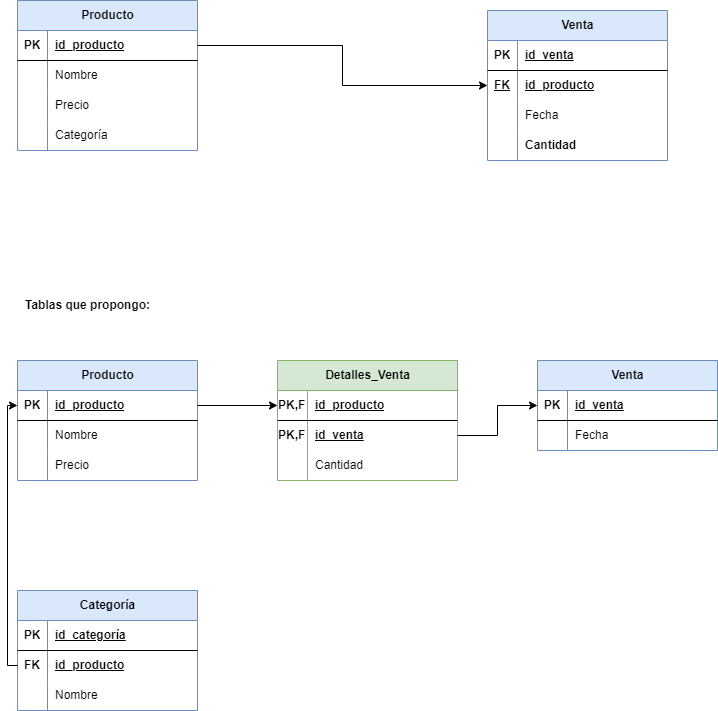

The diagram above was exported from draw.io. Its source (the exported page's mxGraphModel, read from the mxfile embedded in the PNG):
<mxGraphModel dx="886" dy="599" grid="1" gridSize="10" guides="1" tooltips="1" connect="1" arrows="1" fold="1" page="1" pageScale="1" pageWidth="850" pageHeight="1100" math="0" shadow="0">
  <root>
    <mxCell id="0" />
    <mxCell id="1" parent="0" />
    <mxCell id="2" value="Producto" style="shape=table;startSize=30;container=1;collapsible=1;childLayout=tableLayout;fixedRows=1;rowLines=0;fontStyle=1;align=center;resizeLast=1;html=1;fillColor=#dae8fc;strokeColor=#6c8ebf;" vertex="1" parent="1">
      <mxGeometry x="80" y="120" width="180" height="150" as="geometry" />
    </mxCell>
    <mxCell id="3" value="" style="shape=tableRow;horizontal=0;startSize=0;swimlaneHead=0;swimlaneBody=0;fillColor=none;collapsible=0;dropTarget=0;points=[[0,0.5],[1,0.5]];portConstraint=eastwest;top=0;left=0;right=0;bottom=1;" vertex="1" parent="2">
      <mxGeometry y="30" width="180" height="30" as="geometry" />
    </mxCell>
    <mxCell id="4" value="PK" style="shape=partialRectangle;connectable=0;fillColor=none;top=0;left=0;bottom=0;right=0;fontStyle=1;overflow=hidden;whiteSpace=wrap;html=1;" vertex="1" parent="3">
      <mxGeometry width="30" height="30" as="geometry">
        <mxRectangle width="30" height="30" as="alternateBounds" />
      </mxGeometry>
    </mxCell>
    <mxCell id="5" value="id_producto" style="shape=partialRectangle;connectable=0;fillColor=none;top=0;left=0;bottom=0;right=0;align=left;spacingLeft=6;fontStyle=5;overflow=hidden;whiteSpace=wrap;html=1;" vertex="1" parent="3">
      <mxGeometry x="30" width="150" height="30" as="geometry">
        <mxRectangle width="150" height="30" as="alternateBounds" />
      </mxGeometry>
    </mxCell>
    <mxCell id="6" value="" style="shape=tableRow;horizontal=0;startSize=0;swimlaneHead=0;swimlaneBody=0;fillColor=none;collapsible=0;dropTarget=0;points=[[0,0.5],[1,0.5]];portConstraint=eastwest;top=0;left=0;right=0;bottom=0;" vertex="1" parent="2">
      <mxGeometry y="60" width="180" height="30" as="geometry" />
    </mxCell>
    <mxCell id="7" value="" style="shape=partialRectangle;connectable=0;fillColor=none;top=0;left=0;bottom=0;right=0;editable=1;overflow=hidden;whiteSpace=wrap;html=1;" vertex="1" parent="6">
      <mxGeometry width="30" height="30" as="geometry">
        <mxRectangle width="30" height="30" as="alternateBounds" />
      </mxGeometry>
    </mxCell>
    <mxCell id="8" value="Nombre" style="shape=partialRectangle;connectable=0;fillColor=none;top=0;left=0;bottom=0;right=0;align=left;spacingLeft=6;overflow=hidden;whiteSpace=wrap;html=1;" vertex="1" parent="6">
      <mxGeometry x="30" width="150" height="30" as="geometry">
        <mxRectangle width="150" height="30" as="alternateBounds" />
      </mxGeometry>
    </mxCell>
    <mxCell id="9" value="" style="shape=tableRow;horizontal=0;startSize=0;swimlaneHead=0;swimlaneBody=0;fillColor=none;collapsible=0;dropTarget=0;points=[[0,0.5],[1,0.5]];portConstraint=eastwest;top=0;left=0;right=0;bottom=0;" vertex="1" parent="2">
      <mxGeometry y="90" width="180" height="30" as="geometry" />
    </mxCell>
    <mxCell id="10" value="" style="shape=partialRectangle;connectable=0;fillColor=none;top=0;left=0;bottom=0;right=0;editable=1;overflow=hidden;whiteSpace=wrap;html=1;" vertex="1" parent="9">
      <mxGeometry width="30" height="30" as="geometry">
        <mxRectangle width="30" height="30" as="alternateBounds" />
      </mxGeometry>
    </mxCell>
    <mxCell id="11" value="Precio&amp;nbsp;" style="shape=partialRectangle;connectable=0;fillColor=none;top=0;left=0;bottom=0;right=0;align=left;spacingLeft=6;overflow=hidden;whiteSpace=wrap;html=1;" vertex="1" parent="9">
      <mxGeometry x="30" width="150" height="30" as="geometry">
        <mxRectangle width="150" height="30" as="alternateBounds" />
      </mxGeometry>
    </mxCell>
    <mxCell id="12" value="" style="shape=tableRow;horizontal=0;startSize=0;swimlaneHead=0;swimlaneBody=0;fillColor=none;collapsible=0;dropTarget=0;points=[[0,0.5],[1,0.5]];portConstraint=eastwest;top=0;left=0;right=0;bottom=0;" vertex="1" parent="2">
      <mxGeometry y="120" width="180" height="30" as="geometry" />
    </mxCell>
    <mxCell id="13" value="" style="shape=partialRectangle;connectable=0;fillColor=none;top=0;left=0;bottom=0;right=0;editable=1;overflow=hidden;whiteSpace=wrap;html=1;" vertex="1" parent="12">
      <mxGeometry width="30" height="30" as="geometry">
        <mxRectangle width="30" height="30" as="alternateBounds" />
      </mxGeometry>
    </mxCell>
    <mxCell id="14" value="Categoría" style="shape=partialRectangle;connectable=0;fillColor=none;top=0;left=0;bottom=0;right=0;align=left;spacingLeft=6;overflow=hidden;whiteSpace=wrap;html=1;" vertex="1" parent="12">
      <mxGeometry x="30" width="150" height="30" as="geometry">
        <mxRectangle width="150" height="30" as="alternateBounds" />
      </mxGeometry>
    </mxCell>
    <mxCell id="15" value="Venta" style="shape=table;startSize=30;container=1;collapsible=1;childLayout=tableLayout;fixedRows=1;rowLines=0;fontStyle=1;align=center;resizeLast=1;html=1;fillColor=#dae8fc;strokeColor=#6c8ebf;" vertex="1" parent="1">
      <mxGeometry x="550" y="130" width="180" height="150" as="geometry" />
    </mxCell>
    <mxCell id="16" value="" style="shape=tableRow;horizontal=0;startSize=0;swimlaneHead=0;swimlaneBody=0;fillColor=none;collapsible=0;dropTarget=0;points=[[0,0.5],[1,0.5]];portConstraint=eastwest;top=0;left=0;right=0;bottom=1;" vertex="1" parent="15">
      <mxGeometry y="30" width="180" height="30" as="geometry" />
    </mxCell>
    <mxCell id="17" value="PK" style="shape=partialRectangle;connectable=0;fillColor=none;top=0;left=0;bottom=0;right=0;fontStyle=1;overflow=hidden;whiteSpace=wrap;html=1;" vertex="1" parent="16">
      <mxGeometry width="30" height="30" as="geometry">
        <mxRectangle width="30" height="30" as="alternateBounds" />
      </mxGeometry>
    </mxCell>
    <mxCell id="18" value="id_venta" style="shape=partialRectangle;connectable=0;fillColor=none;top=0;left=0;bottom=0;right=0;align=left;spacingLeft=6;fontStyle=5;overflow=hidden;whiteSpace=wrap;html=1;" vertex="1" parent="16">
      <mxGeometry x="30" width="150" height="30" as="geometry">
        <mxRectangle width="150" height="30" as="alternateBounds" />
      </mxGeometry>
    </mxCell>
    <mxCell id="19" value="" style="shape=tableRow;horizontal=0;startSize=0;swimlaneHead=0;swimlaneBody=0;fillColor=none;collapsible=0;dropTarget=0;points=[[0,0.5],[1,0.5]];portConstraint=eastwest;top=0;left=0;right=0;bottom=0;" vertex="1" parent="15">
      <mxGeometry y="60" width="180" height="30" as="geometry" />
    </mxCell>
    <mxCell id="20" value="&lt;b&gt;&lt;u&gt;FK&lt;/u&gt;&lt;/b&gt;" style="shape=partialRectangle;connectable=0;fillColor=none;top=0;left=0;bottom=0;right=0;editable=1;overflow=hidden;whiteSpace=wrap;html=1;" vertex="1" parent="19">
      <mxGeometry width="30" height="30" as="geometry">
        <mxRectangle width="30" height="30" as="alternateBounds" />
      </mxGeometry>
    </mxCell>
    <mxCell id="21" value="&lt;b&gt;&lt;u&gt;id_producto&lt;/u&gt;&lt;/b&gt;" style="shape=partialRectangle;connectable=0;fillColor=none;top=0;left=0;bottom=0;right=0;align=left;spacingLeft=6;overflow=hidden;whiteSpace=wrap;html=1;" vertex="1" parent="19">
      <mxGeometry x="30" width="150" height="30" as="geometry">
        <mxRectangle width="150" height="30" as="alternateBounds" />
      </mxGeometry>
    </mxCell>
    <mxCell id="22" value="" style="shape=tableRow;horizontal=0;startSize=0;swimlaneHead=0;swimlaneBody=0;fillColor=none;collapsible=0;dropTarget=0;points=[[0,0.5],[1,0.5]];portConstraint=eastwest;top=0;left=0;right=0;bottom=0;" vertex="1" parent="15">
      <mxGeometry y="90" width="180" height="30" as="geometry" />
    </mxCell>
    <mxCell id="23" value="" style="shape=partialRectangle;connectable=0;fillColor=none;top=0;left=0;bottom=0;right=0;editable=1;overflow=hidden;whiteSpace=wrap;html=1;" vertex="1" parent="22">
      <mxGeometry width="30" height="30" as="geometry">
        <mxRectangle width="30" height="30" as="alternateBounds" />
      </mxGeometry>
    </mxCell>
    <mxCell id="24" value="Fecha" style="shape=partialRectangle;connectable=0;fillColor=none;top=0;left=0;bottom=0;right=0;align=left;spacingLeft=6;overflow=hidden;whiteSpace=wrap;html=1;" vertex="1" parent="22">
      <mxGeometry x="30" width="150" height="30" as="geometry">
        <mxRectangle width="150" height="30" as="alternateBounds" />
      </mxGeometry>
    </mxCell>
    <mxCell id="25" value="" style="shape=tableRow;horizontal=0;startSize=0;swimlaneHead=0;swimlaneBody=0;fillColor=none;collapsible=0;dropTarget=0;points=[[0,0.5],[1,0.5]];portConstraint=eastwest;top=0;left=0;right=0;bottom=0;" vertex="1" parent="15">
      <mxGeometry y="120" width="180" height="30" as="geometry" />
    </mxCell>
    <mxCell id="26" value="" style="shape=partialRectangle;connectable=0;fillColor=none;top=0;left=0;bottom=0;right=0;editable=1;overflow=hidden;whiteSpace=wrap;html=1;" vertex="1" parent="25">
      <mxGeometry width="30" height="30" as="geometry">
        <mxRectangle width="30" height="30" as="alternateBounds" />
      </mxGeometry>
    </mxCell>
    <mxCell id="27" value="&lt;b&gt;Cantidad&lt;/b&gt;" style="shape=partialRectangle;connectable=0;fillColor=none;top=0;left=0;bottom=0;right=0;align=left;spacingLeft=6;overflow=hidden;whiteSpace=wrap;html=1;" vertex="1" parent="25">
      <mxGeometry x="30" width="150" height="30" as="geometry">
        <mxRectangle width="150" height="30" as="alternateBounds" />
      </mxGeometry>
    </mxCell>
    <mxCell id="32" style="edgeStyle=orthogonalEdgeStyle;html=1;entryX=0;entryY=0.5;entryDx=0;entryDy=0;exitX=1;exitY=0.5;exitDx=0;exitDy=0;rounded=0;" edge="1" parent="1" source="3" target="19">
      <mxGeometry relative="1" as="geometry" />
    </mxCell>
    <mxCell id="34" value="Producto" style="shape=table;startSize=30;container=1;collapsible=1;childLayout=tableLayout;fixedRows=1;rowLines=0;fontStyle=1;align=center;resizeLast=1;html=1;fillColor=#dae8fc;strokeColor=#6c8ebf;" vertex="1" parent="1">
      <mxGeometry x="80" y="480" width="180" height="120" as="geometry" />
    </mxCell>
    <mxCell id="35" value="" style="shape=tableRow;horizontal=0;startSize=0;swimlaneHead=0;swimlaneBody=0;fillColor=none;collapsible=0;dropTarget=0;points=[[0,0.5],[1,0.5]];portConstraint=eastwest;top=0;left=0;right=0;bottom=1;" vertex="1" parent="34">
      <mxGeometry y="30" width="180" height="30" as="geometry" />
    </mxCell>
    <mxCell id="36" value="PK" style="shape=partialRectangle;connectable=0;fillColor=none;top=0;left=0;bottom=0;right=0;fontStyle=1;overflow=hidden;whiteSpace=wrap;html=1;" vertex="1" parent="35">
      <mxGeometry width="30" height="30" as="geometry">
        <mxRectangle width="30" height="30" as="alternateBounds" />
      </mxGeometry>
    </mxCell>
    <mxCell id="37" value="id_producto" style="shape=partialRectangle;connectable=0;fillColor=none;top=0;left=0;bottom=0;right=0;align=left;spacingLeft=6;fontStyle=5;overflow=hidden;whiteSpace=wrap;html=1;" vertex="1" parent="35">
      <mxGeometry x="30" width="150" height="30" as="geometry">
        <mxRectangle width="150" height="30" as="alternateBounds" />
      </mxGeometry>
    </mxCell>
    <mxCell id="38" value="" style="shape=tableRow;horizontal=0;startSize=0;swimlaneHead=0;swimlaneBody=0;fillColor=none;collapsible=0;dropTarget=0;points=[[0,0.5],[1,0.5]];portConstraint=eastwest;top=0;left=0;right=0;bottom=0;" vertex="1" parent="34">
      <mxGeometry y="60" width="180" height="30" as="geometry" />
    </mxCell>
    <mxCell id="39" value="" style="shape=partialRectangle;connectable=0;fillColor=none;top=0;left=0;bottom=0;right=0;editable=1;overflow=hidden;whiteSpace=wrap;html=1;" vertex="1" parent="38">
      <mxGeometry width="30" height="30" as="geometry">
        <mxRectangle width="30" height="30" as="alternateBounds" />
      </mxGeometry>
    </mxCell>
    <mxCell id="40" value="Nombre" style="shape=partialRectangle;connectable=0;fillColor=none;top=0;left=0;bottom=0;right=0;align=left;spacingLeft=6;overflow=hidden;whiteSpace=wrap;html=1;" vertex="1" parent="38">
      <mxGeometry x="30" width="150" height="30" as="geometry">
        <mxRectangle width="150" height="30" as="alternateBounds" />
      </mxGeometry>
    </mxCell>
    <mxCell id="41" value="" style="shape=tableRow;horizontal=0;startSize=0;swimlaneHead=0;swimlaneBody=0;fillColor=none;collapsible=0;dropTarget=0;points=[[0,0.5],[1,0.5]];portConstraint=eastwest;top=0;left=0;right=0;bottom=0;" vertex="1" parent="34">
      <mxGeometry y="90" width="180" height="30" as="geometry" />
    </mxCell>
    <mxCell id="42" value="" style="shape=partialRectangle;connectable=0;fillColor=none;top=0;left=0;bottom=0;right=0;editable=1;overflow=hidden;whiteSpace=wrap;html=1;" vertex="1" parent="41">
      <mxGeometry width="30" height="30" as="geometry">
        <mxRectangle width="30" height="30" as="alternateBounds" />
      </mxGeometry>
    </mxCell>
    <mxCell id="43" value="Precio&amp;nbsp;" style="shape=partialRectangle;connectable=0;fillColor=none;top=0;left=0;bottom=0;right=0;align=left;spacingLeft=6;overflow=hidden;whiteSpace=wrap;html=1;" vertex="1" parent="41">
      <mxGeometry x="30" width="150" height="30" as="geometry">
        <mxRectangle width="150" height="30" as="alternateBounds" />
      </mxGeometry>
    </mxCell>
    <mxCell id="47" value="&lt;b&gt;Tablas que propongo:&lt;/b&gt;" style="text;html=1;align=center;verticalAlign=middle;resizable=0;points=[];autosize=1;strokeColor=none;fillColor=none;" vertex="1" parent="1">
      <mxGeometry x="75" y="410" width="150" height="30" as="geometry" />
    </mxCell>
    <mxCell id="48" value="Detalles_Venta" style="shape=table;startSize=30;container=1;collapsible=1;childLayout=tableLayout;fixedRows=1;rowLines=0;fontStyle=1;align=center;resizeLast=1;html=1;fillColor=#d5e8d4;strokeColor=#82b366;" vertex="1" parent="1">
      <mxGeometry x="340" y="480" width="180" height="120" as="geometry" />
    </mxCell>
    <mxCell id="49" value="" style="shape=tableRow;horizontal=0;startSize=0;swimlaneHead=0;swimlaneBody=0;fillColor=none;collapsible=0;dropTarget=0;points=[[0,0.5],[1,0.5]];portConstraint=eastwest;top=0;left=0;right=0;bottom=1;" vertex="1" parent="48">
      <mxGeometry y="30" width="180" height="30" as="geometry" />
    </mxCell>
    <mxCell id="50" value="PK,FK" style="shape=partialRectangle;connectable=0;fillColor=none;top=0;left=0;bottom=0;right=0;fontStyle=1;overflow=hidden;whiteSpace=wrap;html=1;" vertex="1" parent="49">
      <mxGeometry width="30" height="30" as="geometry">
        <mxRectangle width="30" height="30" as="alternateBounds" />
      </mxGeometry>
    </mxCell>
    <mxCell id="51" value="id_producto" style="shape=partialRectangle;connectable=0;fillColor=none;top=0;left=0;bottom=0;right=0;align=left;spacingLeft=6;fontStyle=5;overflow=hidden;whiteSpace=wrap;html=1;" vertex="1" parent="49">
      <mxGeometry x="30" width="150" height="30" as="geometry">
        <mxRectangle width="150" height="30" as="alternateBounds" />
      </mxGeometry>
    </mxCell>
    <mxCell id="52" value="" style="shape=tableRow;horizontal=0;startSize=0;swimlaneHead=0;swimlaneBody=0;fillColor=none;collapsible=0;dropTarget=0;points=[[0,0.5],[1,0.5]];portConstraint=eastwest;top=0;left=0;right=0;bottom=0;" vertex="1" parent="48">
      <mxGeometry y="60" width="180" height="30" as="geometry" />
    </mxCell>
    <mxCell id="53" value="&lt;b&gt;PK,FK&lt;/b&gt;" style="shape=partialRectangle;connectable=0;fillColor=none;top=0;left=0;bottom=0;right=0;editable=1;overflow=hidden;whiteSpace=wrap;html=1;" vertex="1" parent="52">
      <mxGeometry width="30" height="30" as="geometry">
        <mxRectangle width="30" height="30" as="alternateBounds" />
      </mxGeometry>
    </mxCell>
    <mxCell id="54" value="&lt;u&gt;&lt;b&gt;id_venta&lt;/b&gt;&lt;/u&gt;" style="shape=partialRectangle;connectable=0;fillColor=none;top=0;left=0;bottom=0;right=0;align=left;spacingLeft=6;overflow=hidden;whiteSpace=wrap;html=1;" vertex="1" parent="52">
      <mxGeometry x="30" width="150" height="30" as="geometry">
        <mxRectangle width="150" height="30" as="alternateBounds" />
      </mxGeometry>
    </mxCell>
    <mxCell id="58" value="" style="shape=tableRow;horizontal=0;startSize=0;swimlaneHead=0;swimlaneBody=0;fillColor=none;collapsible=0;dropTarget=0;points=[[0,0.5],[1,0.5]];portConstraint=eastwest;top=0;left=0;right=0;bottom=0;" vertex="1" parent="48">
      <mxGeometry y="90" width="180" height="30" as="geometry" />
    </mxCell>
    <mxCell id="59" value="" style="shape=partialRectangle;connectable=0;fillColor=none;top=0;left=0;bottom=0;right=0;editable=1;overflow=hidden;whiteSpace=wrap;html=1;" vertex="1" parent="58">
      <mxGeometry width="30" height="30" as="geometry">
        <mxRectangle width="30" height="30" as="alternateBounds" />
      </mxGeometry>
    </mxCell>
    <mxCell id="60" value="Cantidad" style="shape=partialRectangle;connectable=0;fillColor=none;top=0;left=0;bottom=0;right=0;align=left;spacingLeft=6;overflow=hidden;whiteSpace=wrap;html=1;" vertex="1" parent="58">
      <mxGeometry x="30" width="150" height="30" as="geometry">
        <mxRectangle width="150" height="30" as="alternateBounds" />
      </mxGeometry>
    </mxCell>
    <mxCell id="61" value="Venta" style="shape=table;startSize=30;container=1;collapsible=1;childLayout=tableLayout;fixedRows=1;rowLines=0;fontStyle=1;align=center;resizeLast=1;html=1;fillColor=#dae8fc;strokeColor=#6c8ebf;" vertex="1" parent="1">
      <mxGeometry x="600" y="480" width="180" height="90" as="geometry" />
    </mxCell>
    <mxCell id="62" value="" style="shape=tableRow;horizontal=0;startSize=0;swimlaneHead=0;swimlaneBody=0;fillColor=none;collapsible=0;dropTarget=0;points=[[0,0.5],[1,0.5]];portConstraint=eastwest;top=0;left=0;right=0;bottom=1;" vertex="1" parent="61">
      <mxGeometry y="30" width="180" height="30" as="geometry" />
    </mxCell>
    <mxCell id="63" value="PK" style="shape=partialRectangle;connectable=0;fillColor=none;top=0;left=0;bottom=0;right=0;fontStyle=1;overflow=hidden;whiteSpace=wrap;html=1;" vertex="1" parent="62">
      <mxGeometry width="30" height="30" as="geometry">
        <mxRectangle width="30" height="30" as="alternateBounds" />
      </mxGeometry>
    </mxCell>
    <mxCell id="64" value="id_venta" style="shape=partialRectangle;connectable=0;fillColor=none;top=0;left=0;bottom=0;right=0;align=left;spacingLeft=6;fontStyle=5;overflow=hidden;whiteSpace=wrap;html=1;" vertex="1" parent="62">
      <mxGeometry x="30" width="150" height="30" as="geometry">
        <mxRectangle width="150" height="30" as="alternateBounds" />
      </mxGeometry>
    </mxCell>
    <mxCell id="65" value="" style="shape=tableRow;horizontal=0;startSize=0;swimlaneHead=0;swimlaneBody=0;fillColor=none;collapsible=0;dropTarget=0;points=[[0,0.5],[1,0.5]];portConstraint=eastwest;top=0;left=0;right=0;bottom=0;" vertex="1" parent="61">
      <mxGeometry y="60" width="180" height="30" as="geometry" />
    </mxCell>
    <mxCell id="66" value="" style="shape=partialRectangle;connectable=0;fillColor=none;top=0;left=0;bottom=0;right=0;editable=1;overflow=hidden;whiteSpace=wrap;html=1;" vertex="1" parent="65">
      <mxGeometry width="30" height="30" as="geometry">
        <mxRectangle width="30" height="30" as="alternateBounds" />
      </mxGeometry>
    </mxCell>
    <mxCell id="67" value="Fecha" style="shape=partialRectangle;connectable=0;fillColor=none;top=0;left=0;bottom=0;right=0;align=left;spacingLeft=6;overflow=hidden;whiteSpace=wrap;html=1;" vertex="1" parent="65">
      <mxGeometry x="30" width="150" height="30" as="geometry">
        <mxRectangle width="150" height="30" as="alternateBounds" />
      </mxGeometry>
    </mxCell>
    <mxCell id="74" style="edgeStyle=none;html=1;entryX=0;entryY=0.5;entryDx=0;entryDy=0;" edge="1" parent="1" source="35" target="49">
      <mxGeometry relative="1" as="geometry" />
    </mxCell>
    <mxCell id="75" style="edgeStyle=orthogonalEdgeStyle;html=1;entryX=0;entryY=0.5;entryDx=0;entryDy=0;rounded=0;curved=0;" edge="1" parent="1" source="52" target="62">
      <mxGeometry relative="1" as="geometry" />
    </mxCell>
    <mxCell id="76" value="Categoría" style="shape=table;startSize=30;container=1;collapsible=1;childLayout=tableLayout;fixedRows=1;rowLines=0;fontStyle=1;align=center;resizeLast=1;html=1;fillColor=#dae8fc;strokeColor=#6c8ebf;" vertex="1" parent="1">
      <mxGeometry x="80" y="710" width="180" height="120" as="geometry" />
    </mxCell>
    <mxCell id="77" value="" style="shape=tableRow;horizontal=0;startSize=0;swimlaneHead=0;swimlaneBody=0;fillColor=none;collapsible=0;dropTarget=0;points=[[0,0.5],[1,0.5]];portConstraint=eastwest;top=0;left=0;right=0;bottom=1;" vertex="1" parent="76">
      <mxGeometry y="30" width="180" height="30" as="geometry" />
    </mxCell>
    <mxCell id="78" value="PK" style="shape=partialRectangle;connectable=0;fillColor=none;top=0;left=0;bottom=0;right=0;fontStyle=1;overflow=hidden;whiteSpace=wrap;html=1;" vertex="1" parent="77">
      <mxGeometry width="30" height="30" as="geometry">
        <mxRectangle width="30" height="30" as="alternateBounds" />
      </mxGeometry>
    </mxCell>
    <mxCell id="79" value="id_categoría" style="shape=partialRectangle;connectable=0;fillColor=none;top=0;left=0;bottom=0;right=0;align=left;spacingLeft=6;fontStyle=5;overflow=hidden;whiteSpace=wrap;html=1;" vertex="1" parent="77">
      <mxGeometry x="30" width="150" height="30" as="geometry">
        <mxRectangle width="150" height="30" as="alternateBounds" />
      </mxGeometry>
    </mxCell>
    <mxCell id="80" value="" style="shape=tableRow;horizontal=0;startSize=0;swimlaneHead=0;swimlaneBody=0;fillColor=none;collapsible=0;dropTarget=0;points=[[0,0.5],[1,0.5]];portConstraint=eastwest;top=0;left=0;right=0;bottom=0;" vertex="1" parent="76">
      <mxGeometry y="60" width="180" height="30" as="geometry" />
    </mxCell>
    <mxCell id="81" value="&lt;b&gt;FK&lt;/b&gt;" style="shape=partialRectangle;connectable=0;fillColor=none;top=0;left=0;bottom=0;right=0;editable=1;overflow=hidden;whiteSpace=wrap;html=1;" vertex="1" parent="80">
      <mxGeometry width="30" height="30" as="geometry">
        <mxRectangle width="30" height="30" as="alternateBounds" />
      </mxGeometry>
    </mxCell>
    <mxCell id="82" value="&lt;b&gt;&lt;u&gt;id_producto&lt;/u&gt;&lt;/b&gt;" style="shape=partialRectangle;connectable=0;fillColor=none;top=0;left=0;bottom=0;right=0;align=left;spacingLeft=6;overflow=hidden;whiteSpace=wrap;html=1;" vertex="1" parent="80">
      <mxGeometry x="30" width="150" height="30" as="geometry">
        <mxRectangle width="150" height="30" as="alternateBounds" />
      </mxGeometry>
    </mxCell>
    <mxCell id="83" value="" style="shape=tableRow;horizontal=0;startSize=0;swimlaneHead=0;swimlaneBody=0;fillColor=none;collapsible=0;dropTarget=0;points=[[0,0.5],[1,0.5]];portConstraint=eastwest;top=0;left=0;right=0;bottom=0;" vertex="1" parent="76">
      <mxGeometry y="90" width="180" height="30" as="geometry" />
    </mxCell>
    <mxCell id="84" value="" style="shape=partialRectangle;connectable=0;fillColor=none;top=0;left=0;bottom=0;right=0;editable=1;overflow=hidden;whiteSpace=wrap;html=1;" vertex="1" parent="83">
      <mxGeometry width="30" height="30" as="geometry">
        <mxRectangle width="30" height="30" as="alternateBounds" />
      </mxGeometry>
    </mxCell>
    <mxCell id="85" value="Nombre" style="shape=partialRectangle;connectable=0;fillColor=none;top=0;left=0;bottom=0;right=0;align=left;spacingLeft=6;overflow=hidden;whiteSpace=wrap;html=1;" vertex="1" parent="83">
      <mxGeometry x="30" width="150" height="30" as="geometry">
        <mxRectangle width="150" height="30" as="alternateBounds" />
      </mxGeometry>
    </mxCell>
    <mxCell id="86" style="edgeStyle=orthogonalEdgeStyle;html=1;entryX=0;entryY=0.5;entryDx=0;entryDy=0;exitX=0;exitY=0.5;exitDx=0;exitDy=0;rounded=0;" edge="1" parent="1" source="80" target="35">
      <mxGeometry relative="1" as="geometry" />
    </mxCell>
  </root>
</mxGraphModel>